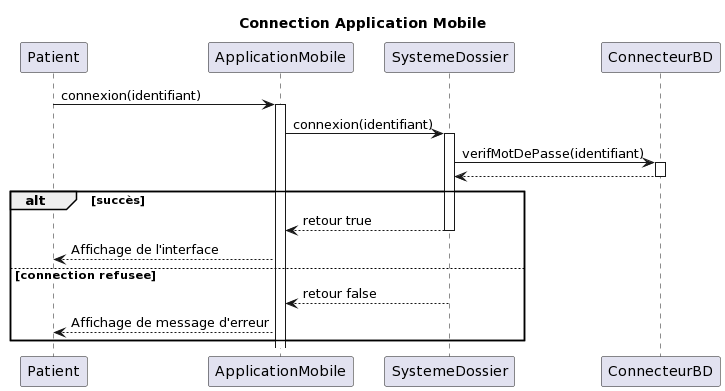

The diagram above was rendered by PlantUML. Its source (embedded in the PNG):
@startuml
title Connection Application Mobile

participant Patient as M
participant ApplicationMobile as IU
participant SystemeDossier as SD
participant ConnecteurBD as BD

M -> IU: connexion(identifiant)
activate IU
IU -> SD: connexion(identifiant)
activate SD
SD -> BD: verifMotDePasse(identifiant)
activate BD
BD --> SD
deactivate BD
alt succès
    SD --> IU: retour true
    deactivate SD
    IU --> M: Affichage de l'interface
else connection refusee
    SD --> IU: retour false
    deactivate SD
    IU --> M: Affichage de message d'erreur
end
@enduml